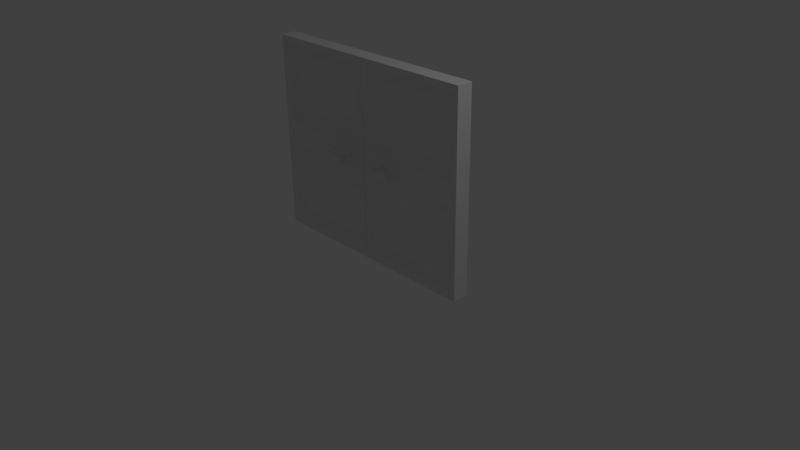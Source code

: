 # Source: lobby-door.blend  (saved by Blender 2.77.0; exported with 4.5.12 LTS)
import bpy
from mathutils import Matrix  # noqa: F401  (used for matrix-valued properties, if any)

bpy.ops.wm.read_factory_settings(use_empty=True)
scene = bpy.context.scene
scene.name = 'Scene'

# ---- collections
col_collection_1 = bpy.data.collections.new('Collection 1'); scene.collection.children.link(col_collection_1)

# ---- materials (node trees are filled in below, after node groups)
mat_material = bpy.data.materials.new('Material')
mat_material.alpha_threshold = 0.0
mat_material.use_transparent_shadow = False
mat_material.roughness = 0.5
mat_material.line_color = (0.0, 0.0, 0.0, 1.0)

# ---- material node trees

# ---- world
world_world = bpy.data.worlds.new('World'); scene.world = world_world
world_world.color = (0.05088, 0.05088, 0.05088)
world_world.use_sun_shadow = False
world_world.sun_shadow_jitter_overblur = 0.0
world_world.cycles.sampling_method = 'MANUAL'

# ---- cameras
cam_camera = bpy.data.cameras.new('Camera')
cam_camera.clip_end = 100.0
cam_camera.lens = 35.0
cam_camera.sensor_width = 32.0
cam_camera.sensor_height = 18.0
cam_camera.ortho_scale = 7.314
cam_camera.dof.focus_distance = 0.0
cam_camera.dof.aperture_fstop = 128.0

# ---- lights
light_lamp = bpy.data.lights.new('Lamp', 'POINT')
light_lamp.transmission_factor = 0.0
light_lamp.cutoff_distance = 30.0
light_lamp.energy = 100.0
light_lamp.shadow_buffer_clip_start = 1.001
light_lamp.shadow_soft_size = 0.1
light_lamp.shadow_maximum_resolution = 0.006
light_lamp.use_absolute_resolution = True

# ---- meshes
me_cube = bpy.data.meshes.new('Cube')
me_cube.from_pydata([(1.533, 0.09288, 0.004728), (1.533, -0.1169, 0.004728), (0.005433, -0.1169, 0.004728), (0.005433, 0.09288, 0.004728), (1.533, 0.09288, 2.606), (1.533, -0.1169, 2.606), (0.005432, -0.1169, 2.606), (0.01395, 0.09288, 2.606), (1.457, -0.07966, 0.1066), (0.08157, -0.07966, 0.1066), (1.457, -0.07966, 2.505), (0.08157, -0.07966, 2.505), (0.08157, -0.07966, 1.457), (1.457, -0.07966, 1.457), (0.08157, -0.07966, 1.162), (1.457, -0.07966, 1.162), (1.338, -0.01511, 2.435), (0.2009, -0.01511, 2.435), (0.2009, -0.01511, 1.527), (1.338, -0.01511, 1.527), (1.342, -0.03177, 0.1787), (0.1966, -0.03177, 0.1787), (0.1966, -0.03177, 1.09), (1.342, -0.03177, 1.09), (0.2956, -0.2161, 1.337), (0.3005, -0.06088, 1.325), (0.2897, -0.2161, 1.334), (0.2968, -0.06088, 1.323), (0.2846, -0.2161, 1.33), (0.2936, -0.06088, 1.321), (0.2804, -0.2161, 1.324), (0.291, -0.06088, 1.317), (0.2773, -0.2161, 1.319), (0.2891, -0.06088, 1.314), (0.2753, -0.2161, 1.312), (0.2879, -0.06088, 1.31), (0.2747, -0.2161, 1.306), (0.2874, -0.06088, 1.306), (0.2753, -0.2161, 1.299), (0.2879, -0.06088, 1.302), (0.2773, -0.2161, 1.293), (0.2891, -0.06088, 1.298), (0.2804, -0.2161, 1.287), (0.291, -0.06088, 1.294), (0.2846, -0.2161, 1.282), (0.2936, -0.06088, 1.291), (0.2897, -0.2161, 1.278), (0.2968, -0.06088, 1.288), (0.2956, -0.2161, 1.274), (0.3005, -0.06088, 1.286), (0.3019, -0.2161, 1.272), (0.3044, -0.06088, 1.285), (0.3085, -0.2161, 1.272), (0.3085, -0.06088, 1.285), (0.3151, -0.2161, 1.272), (0.3126, -0.06088, 1.285), (0.3215, -0.2161, 1.274), (0.3166, -0.06088, 1.286), (0.3273, -0.2161, 1.278), (0.3202, -0.06088, 1.288), (0.3324, -0.2161, 1.282), (0.3234, -0.06088, 1.291), (0.3366, -0.2161, 1.287), (0.326, -0.06088, 1.294), (0.3398, -0.2161, 1.293), (0.328, -0.06088, 1.298), (0.3417, -0.2161, 1.299), (0.3292, -0.06088, 1.302), (0.3423, -0.2161, 1.306), (0.3296, -0.06088, 1.306), (0.3417, -0.2161, 1.312), (0.3292, -0.06088, 1.31), (0.3398, -0.2161, 1.319), (0.328, -0.06088, 1.314), (0.3366, -0.2161, 1.324), (0.326, -0.06088, 1.317), (0.3324, -0.2161, 1.33), (0.3234, -0.06088, 1.321), (0.3273, -0.2161, 1.334), (0.3202, -0.06088, 1.323), (0.3215, -0.2161, 1.337), (0.3166, -0.06088, 1.325), (0.3151, -0.2161, 1.339), (0.3126, -0.06088, 1.326), (0.3085, -0.2161, 1.339), (0.3085, -0.06088, 1.327), (0.3044, -0.06088, 1.326), (0.3019, -0.2161, 1.339), (0.3057, -0.271, 1.225), (0.3624, -0.3122, 1.268), (0.284, -0.3377, 1.268), (0.2356, -0.271, 1.268), (0.284, -0.2043, 1.268), (0.3624, -0.2298, 1.268), (0.3273, -0.3377, 1.338), (0.249, -0.3122, 1.338), (0.249, -0.2298, 1.338), (0.3273, -0.2043, 1.338), (0.3758, -0.271, 1.338), (0.3057, -0.271, 1.382), (0.2929, -0.3102, 1.237), (0.339, -0.2952, 1.237), (0.3263, -0.3344, 1.262), (0.3724, -0.271, 1.262), (0.339, -0.2468, 1.237), (0.2645, -0.271, 1.237), (0.2517, -0.3102, 1.262), (0.2929, -0.2318, 1.237), (0.2517, -0.2318, 1.262), (0.3263, -0.2076, 1.262), (0.3802, -0.2952, 1.303), (0.3802, -0.2468, 1.303), (0.3057, -0.3494, 1.303), (0.3517, -0.3344, 1.303), (0.2311, -0.2952, 1.303), (0.2596, -0.3344, 1.303), (0.2596, -0.2076, 1.303), (0.2311, -0.2468, 1.303), (0.3517, -0.2076, 1.303), (0.3057, -0.1926, 1.303), (0.3596, -0.3102, 1.345), (0.2851, -0.3344, 1.345), (0.239, -0.271, 1.345), (0.2851, -0.2076, 1.345), (0.3596, -0.2318, 1.345), (0.3184, -0.3102, 1.37), (0.3469, -0.271, 1.37), (0.2723, -0.2952, 1.37), (0.2723, -0.2468, 1.37), (0.3184, -0.2318, 1.37), (0.3618, -0.3042, 1.304), (0.6022, -0.2881, 1.275), (0.3639, -0.3021, 1.298), (0.6006, -0.2861, 1.272), (0.3658, -0.2988, 1.292), (0.5991, -0.2835, 1.269), (0.3675, -0.2943, 1.286), (0.5979, -0.2803, 1.267), (0.3689, -0.2888, 1.282), (0.597, -0.2767, 1.265), (0.3699, -0.2825, 1.279), (0.5964, -0.2728, 1.264), (0.3706, -0.2757, 1.277), (0.5962, -0.2687, 1.264), (0.3708, -0.2687, 1.276), (0.5964, -0.2646, 1.264), (0.3706, -0.2616, 1.277), (0.597, -0.2606, 1.265), (0.3699, -0.2548, 1.279), (0.5979, -0.257, 1.267), (0.3689, -0.2485, 1.282), (0.5991, -0.2538, 1.269), (0.3675, -0.243, 1.286), (0.6006, -0.2512, 1.272), (0.3658, -0.2385, 1.292), (0.6022, -0.2492, 1.275), (0.3639, -0.2352, 1.298), (0.6041, -0.248, 1.279), (0.3618, -0.2331, 1.304), (0.6059, -0.2476, 1.283), (0.3596, -0.2324, 1.311), (0.5068, -0.2943, 1.303), (0.5602, -0.2943, 1.278), (0.6041, -0.2893, 1.279), (0.3596, -0.3049, 1.311), (0.6059, -0.2897, 1.283), (0.3574, -0.3042, 1.317), (0.6078, -0.2893, 1.286), (0.3553, -0.3021, 1.324), (0.6097, -0.2881, 1.29), (0.3534, -0.2988, 1.33), (0.6113, -0.2861, 1.293), (0.3517, -0.2943, 1.335), (0.6128, -0.2835, 1.296), (0.3503, -0.2888, 1.339), (0.614, -0.2803, 1.298), (0.3492, -0.2825, 1.343), (0.6149, -0.2767, 1.3), (0.3486, -0.2757, 1.345), (0.6155, -0.2728, 1.301), (0.3484, -0.2687, 1.345), (0.6157, -0.2687, 1.301), (0.3486, -0.2616, 1.345), (0.6155, -0.2646, 1.301), (0.3492, -0.2548, 1.343), (0.6149, -0.2606, 1.3), (0.3503, -0.2485, 1.339), (0.614, -0.257, 1.298), (0.3517, -0.243, 1.335), (0.6128, -0.2538, 1.296), (0.3534, -0.2385, 1.33), (0.6113, -0.2512, 1.293), (0.3553, -0.2352, 1.324), (0.6097, -0.2492, 1.29), (0.3574, -0.2331, 1.317), (0.6078, -0.248, 1.286), (0.4227, -0.2943, 1.3), (0.5581, -0.2485, 1.274), (0.5066, -0.2485, 1.298), (0.4224, -0.2485, 1.295), (0.5581, -0.2888, 1.274), (0.5066, -0.2888, 1.298), (0.4224, -0.2888, 1.295), (0.5602, -0.243, 1.278), (0.5068, -0.243, 1.303), (0.4227, -0.243, 1.3), (0.5565, -0.2825, 1.271), (0.5064, -0.2825, 1.295), (0.4222, -0.2825, 1.292), (0.5627, -0.2385, 1.282), (0.5072, -0.2385, 1.308), (0.423, -0.2385, 1.305), (0.5556, -0.2757, 1.269), (0.5062, -0.2757, 1.293), (0.4221, -0.2757, 1.29), (0.5656, -0.2352, 1.288), (0.5075, -0.2352, 1.314), (0.4234, -0.2352, 1.311), (0.5553, -0.2687, 1.268), (0.5062, -0.2687, 1.292), (0.4221, -0.2687, 1.289), (0.5687, -0.2331, 1.294), (0.508, -0.2331, 1.321), (0.4238, -0.2331, 1.318), (0.4243, -0.2324, 1.325), (0.5084, -0.2324, 1.328), (0.572, -0.2324, 1.3), (0.5556, -0.2616, 1.269), (0.5062, -0.2616, 1.293), (0.4221, -0.2616, 1.29), (0.5565, -0.2548, 1.271), (0.5064, -0.2548, 1.295), (0.4222, -0.2548, 1.292), (0.5627, -0.2988, 1.282), (0.5072, -0.2988, 1.308), (0.423, -0.2988, 1.305), (0.5656, -0.3021, 1.288), (0.5075, -0.3021, 1.314), (0.4234, -0.3021, 1.311), (0.5687, -0.3042, 1.294), (0.508, -0.3042, 1.321), (0.4238, -0.3042, 1.318), (0.572, -0.3049, 1.3), (0.5084, -0.3049, 1.328), (0.4243, -0.3049, 1.325), (0.5753, -0.3042, 1.307), (0.5088, -0.3042, 1.335), (0.4247, -0.3042, 1.332), (0.5784, -0.3021, 1.313), (0.5092, -0.3021, 1.342), (0.4251, -0.3021, 1.339), (0.5813, -0.2988, 1.318), (0.5096, -0.2988, 1.348), (0.4255, -0.2988, 1.345), (0.5838, -0.2943, 1.323), (0.5099, -0.2943, 1.354), (0.4258, -0.2943, 1.351), (0.5859, -0.2888, 1.327), (0.5102, -0.2888, 1.358), (0.4261, -0.2888, 1.355), (0.5875, -0.2825, 1.33), (0.5104, -0.2825, 1.361), (0.4263, -0.2825, 1.359), (0.5884, -0.2757, 1.332), (0.5105, -0.2757, 1.364), (0.4264, -0.2757, 1.361), (0.5887, -0.2687, 1.332), (0.5106, -0.2687, 1.364), (0.4264, -0.2687, 1.361), (0.5884, -0.2616, 1.332), (0.5105, -0.2616, 1.364), (0.4264, -0.2616, 1.361), (0.5875, -0.2548, 1.33), (0.5104, -0.2548, 1.361), (0.4263, -0.2548, 1.359), (0.5859, -0.2485, 1.327), (0.5102, -0.2485, 1.358), (0.4261, -0.2485, 1.355), (0.5838, -0.243, 1.323), (0.5099, -0.243, 1.354), (0.4258, -0.243, 1.351), (0.5813, -0.2385, 1.318), (0.5096, -0.2385, 1.348), (0.4255, -0.2385, 1.345), (0.5784, -0.2352, 1.313), (0.5092, -0.2352, 1.342), (0.4251, -0.2352, 1.339), (0.5753, -0.2331, 1.307), (0.5088, -0.2331, 1.335), (0.4247, -0.2331, 1.332), (0.001631, 0.09288, 0.004728), (0.001631, -0.1169, 0.004728), (-1.502, -0.1169, 0.004728), (-1.502, 0.09288, 0.004728), (0.001631, 0.09288, 2.606), (0.00163, -0.1169, 2.606), (-1.502, -0.1169, 2.606), (-1.502, 0.09288, 2.606), (-0.07451, -0.07966, 0.1066), (-1.425, -0.07966, 0.1066), (-0.07451, -0.07966, 2.505), (-1.425, -0.07966, 2.505), (-1.425, -0.07966, 1.457), (-0.07451, -0.07966, 1.457), (-1.425, -0.07966, 1.162), (-0.07451, -0.07966, 1.162), (-0.1939, -0.01511, 2.435), (-1.306, -0.01511, 2.435), (-1.306, -0.01511, 1.527), (-0.1939, -0.01511, 1.527), (-0.1895, -0.03177, 0.1787), (-1.31, -0.03177, 0.1787), (-1.31, -0.03177, 1.09), (-0.1895, -0.03177, 1.09), (-0.3066, -0.2161, 1.337), (-0.3017, -0.06088, 1.325), (-0.3124, -0.2161, 1.334), (-0.3053, -0.06088, 1.323), (-0.3175, -0.2161, 1.33), (-0.3085, -0.06088, 1.321), (-0.3217, -0.2161, 1.324), (-0.3111, -0.06088, 1.317), (-0.3249, -0.2161, 1.319), (-0.3131, -0.06088, 1.314), (-0.3268, -0.2161, 1.312), (-0.3143, -0.06088, 1.31), (-0.3274, -0.2161, 1.306), (-0.3147, -0.06088, 1.306), (-0.3268, -0.2161, 1.299), (-0.3143, -0.06088, 1.302), (-0.3249, -0.2161, 1.293), (-0.3131, -0.06088, 1.298), (-0.3217, -0.2161, 1.287), (-0.3111, -0.06088, 1.294), (-0.3175, -0.2161, 1.282), (-0.3085, -0.06088, 1.291), (-0.3124, -0.2161, 1.278), (-0.3053, -0.06088, 1.288), (-0.3066, -0.2161, 1.274), (-0.3017, -0.06088, 1.286), (-0.3002, -0.2161, 1.272), (-0.2977, -0.06088, 1.285), (-0.2936, -0.2161, 1.272), (-0.2936, -0.06088, 1.285), (-0.287, -0.2161, 1.272), (-0.2895, -0.06088, 1.285), (-0.2807, -0.2161, 1.274), (-0.2856, -0.06088, 1.286), (-0.2748, -0.2161, 1.278), (-0.2819, -0.06088, 1.288), (-0.2697, -0.2161, 1.282), (-0.2787, -0.06088, 1.291), (-0.2655, -0.2161, 1.287), (-0.2761, -0.06088, 1.294), (-0.2624, -0.2161, 1.293), (-0.2742, -0.06088, 1.298), (-0.2604, -0.2161, 1.299), (-0.273, -0.06088, 1.302), (-0.2598, -0.2161, 1.306), (-0.2726, -0.06088, 1.306), (-0.2604, -0.2161, 1.312), (-0.273, -0.06088, 1.31), (-0.2624, -0.2161, 1.319), (-0.2742, -0.06088, 1.314), (-0.2655, -0.2161, 1.324), (-0.2761, -0.06088, 1.317), (-0.2697, -0.2161, 1.33), (-0.2787, -0.06088, 1.321), (-0.2748, -0.2161, 1.334), (-0.2819, -0.06088, 1.323), (-0.2807, -0.2161, 1.337), (-0.2856, -0.06088, 1.325), (-0.287, -0.2161, 1.339), (-0.2895, -0.06088, 1.326), (-0.2936, -0.2161, 1.339), (-0.2936, -0.06088, 1.327), (-0.2977, -0.06088, 1.326), (-0.3002, -0.2161, 1.339), (-0.2965, -0.271, 1.225), (-0.2397, -0.3122, 1.268), (-0.3181, -0.3377, 1.268), (-0.3666, -0.271, 1.268), (-0.3181, -0.2043, 1.268), (-0.2397, -0.2298, 1.268), (-0.2748, -0.3377, 1.338), (-0.3532, -0.3122, 1.338), (-0.3532, -0.2298, 1.338), (-0.2748, -0.2043, 1.338), (-0.2263, -0.271, 1.338), (-0.2965, -0.271, 1.382), (-0.3092, -0.3102, 1.237), (-0.2631, -0.2952, 1.237), (-0.2759, -0.3344, 1.262), (-0.2298, -0.271, 1.262), (-0.2631, -0.2468, 1.237), (-0.3377, -0.271, 1.237), (-0.3504, -0.3102, 1.262), (-0.3092, -0.2318, 1.237), (-0.3504, -0.2318, 1.262), (-0.2759, -0.2076, 1.262), (-0.2219, -0.2952, 1.303), (-0.2219, -0.2468, 1.303), (-0.2965, -0.3494, 1.303), (-0.2504, -0.3344, 1.303), (-0.371, -0.2952, 1.303), (-0.3425, -0.3344, 1.303), (-0.3425, -0.2076, 1.303), (-0.371, -0.2468, 1.303), (-0.2504, -0.2076, 1.303), (-0.2965, -0.1926, 1.303), (-0.2425, -0.3102, 1.345), (-0.3171, -0.3344, 1.345), (-0.3631, -0.271, 1.345), (-0.3171, -0.2076, 1.345), (-0.2425, -0.2318, 1.345), (-0.2837, -0.3102, 1.37), (-0.2552, -0.271, 1.37), (-0.3298, -0.2952, 1.37), (-0.3298, -0.2468, 1.37), (-0.2837, -0.2318, 1.37), (-0.3556, -0.2331, 1.304), (-0.5961, -0.2492, 1.275), (-0.3577, -0.2352, 1.298), (-0.5944, -0.2512, 1.272), (-0.3596, -0.2385, 1.292), (-0.5929, -0.2538, 1.269), (-0.3613, -0.243, 1.286), (-0.5917, -0.257, 1.267), (-0.3627, -0.2485, 1.282), (-0.5908, -0.2606, 1.265), (-0.3638, -0.2548, 1.279), (-0.5903, -0.2646, 1.264), (-0.3644, -0.2616, 1.277), (-0.5901, -0.2687, 1.264), (-0.3646, -0.2687, 1.276), (-0.5903, -0.2728, 1.264), (-0.3644, -0.2757, 1.277), (-0.5908, -0.2767, 1.265), (-0.3638, -0.2825, 1.279), (-0.5917, -0.2803, 1.267), (-0.3627, -0.2888, 1.282), (-0.5929, -0.2835, 1.269), (-0.3613, -0.2943, 1.286), (-0.5944, -0.2861, 1.272), (-0.3596, -0.2988, 1.292), (-0.5961, -0.2881, 1.275), (-0.3577, -0.3021, 1.298), (-0.5979, -0.2893, 1.279), (-0.3556, -0.3042, 1.304), (-0.5998, -0.2897, 1.283), (-0.3534, -0.3049, 1.311), (-0.5007, -0.243, 1.303), (-0.554, -0.243, 1.278), (-0.5979, -0.248, 1.279), (-0.3534, -0.2324, 1.311), (-0.5998, -0.2476, 1.283), (-0.3512, -0.2331, 1.317), (-0.6017, -0.248, 1.286), (-0.3491, -0.2352, 1.324), (-0.6035, -0.2492, 1.29), (-0.3472, -0.2385, 1.33), (-0.6052, -0.2512, 1.293), (-0.3455, -0.243, 1.335), (-0.6066, -0.2538, 1.296), (-0.3441, -0.2485, 1.339), (-0.6079, -0.257, 1.298), (-0.3431, -0.2548, 1.343), (-0.6087, -0.2606, 1.3), (-0.3424, -0.2616, 1.345), (-0.6093, -0.2646, 1.301), (-0.3422, -0.2687, 1.345), (-0.6095, -0.2687, 1.301), (-0.3424, -0.2757, 1.345), (-0.6093, -0.2728, 1.301), (-0.3431, -0.2825, 1.343), (-0.6087, -0.2767, 1.3), (-0.3441, -0.2888, 1.339), (-0.6079, -0.2803, 1.298), (-0.3455, -0.2943, 1.335), (-0.6066, -0.2835, 1.296), (-0.3472, -0.2988, 1.33), (-0.6052, -0.2861, 1.293), (-0.3491, -0.3021, 1.324), (-0.6035, -0.2881, 1.29), (-0.3512, -0.3042, 1.317), (-0.6017, -0.2893, 1.286), (-0.4165, -0.243, 1.3), (-0.5519, -0.2888, 1.274), (-0.5004, -0.2888, 1.298), (-0.4163, -0.2888, 1.295), (-0.5519, -0.2485, 1.274), (-0.5004, -0.2485, 1.298), (-0.4163, -0.2485, 1.295), (-0.554, -0.2943, 1.278), (-0.5007, -0.2943, 1.303), (-0.4165, -0.2943, 1.3), (-0.5504, -0.2548, 1.271), (-0.5002, -0.2548, 1.295), (-0.4161, -0.2548, 1.292), (-0.5565, -0.2988, 1.282), (-0.501, -0.2988, 1.308), (-0.4169, -0.2988, 1.305), (-0.5494, -0.2616, 1.269), (-0.5001, -0.2616, 1.293), (-0.4159, -0.2616, 1.29), (-0.5594, -0.3021, 1.288), (-0.5014, -0.3021, 1.314), (-0.4173, -0.3021, 1.311), (-0.5491, -0.2687, 1.268), (-0.5, -0.2687, 1.292), (-0.4159, -0.2687, 1.289), (-0.5626, -0.3042, 1.294), (-0.5018, -0.3042, 1.321), (-0.4177, -0.3042, 1.318), (-0.4181, -0.3049, 1.325), (-0.5022, -0.3049, 1.328), (-0.5658, -0.3049, 1.3), (-0.5494, -0.2757, 1.269), (-0.5001, -0.2757, 1.293), (-0.4159, -0.2757, 1.29), (-0.5504, -0.2825, 1.271), (-0.5002, -0.2825, 1.295), (-0.4161, -0.2825, 1.292), (-0.5565, -0.2385, 1.282), (-0.501, -0.2385, 1.308), (-0.4169, -0.2385, 1.305), (-0.5594, -0.2352, 1.288), (-0.5014, -0.2352, 1.314), (-0.4173, -0.2352, 1.311), (-0.5626, -0.2331, 1.294), (-0.5018, -0.2331, 1.321), (-0.4177, -0.2331, 1.318), (-0.5658, -0.2324, 1.3), (-0.5022, -0.2324, 1.328), (-0.4181, -0.2324, 1.325), (-0.5691, -0.2331, 1.307), (-0.5026, -0.2331, 1.335), (-0.4185, -0.2331, 1.332), (-0.5722, -0.2352, 1.313), (-0.5031, -0.2352, 1.342), (-0.4189, -0.2352, 1.339), (-0.5751, -0.2385, 1.318), (-0.5034, -0.2385, 1.348), (-0.4193, -0.2385, 1.345), (-0.5777, -0.243, 1.323), (-0.5038, -0.243, 1.354), (-0.4196, -0.243, 1.351), (-0.5798, -0.2485, 1.327), (-0.504, -0.2485, 1.358), (-0.4199, -0.2485, 1.355), (-0.5813, -0.2548, 1.33), (-0.5042, -0.2548, 1.361), (-0.4201, -0.2548, 1.359), (-0.5823, -0.2616, 1.332), (-0.5044, -0.2616, 1.364), (-0.4202, -0.2616, 1.361), (-0.5826, -0.2687, 1.332), (-0.5044, -0.2687, 1.364), (-0.4203, -0.2687, 1.361), (-0.5823, -0.2757, 1.332), (-0.5044, -0.2757, 1.364), (-0.4202, -0.2757, 1.361), (-0.5813, -0.2825, 1.33), (-0.5042, -0.2825, 1.361), (-0.4201, -0.2825, 1.359), (-0.5798, -0.2888, 1.327), (-0.504, -0.2888, 1.358), (-0.4199, -0.2888, 1.355), (-0.5777, -0.2943, 1.323), (-0.5038, -0.2943, 1.354), (-0.4196, -0.2943, 1.351), (-0.5751, -0.2988, 1.318), (-0.5034, -0.2988, 1.348), (-0.4193, -0.2988, 1.345), (-0.5722, -0.3021, 1.313), (-0.5031, -0.3021, 1.342), (-0.4189, -0.3021, 1.339), (-0.5691, -0.3042, 1.307), (-0.5026, -0.3042, 1.335), (-0.4185, -0.3042, 1.332)], [], [(4, 7, 6, 5), (0, 4, 5, 1), (6, 2, 9, 12, 11), (2, 6, 7, 3), (4, 0, 3, 7), (1, 5, 10, 13, 8), (2, 1, 8, 9), (5, 6, 11, 10), (18, 19, 16, 17), (10, 11, 17, 16), (13, 10, 16, 19), (12, 13, 19, 18), (11, 12, 18, 17), (14, 15, 23, 22), (9, 8, 20, 21), (20, 23, 22, 21), (14, 22, 21, 9), (23, 15, 8, 20), (13, 12, 14, 15), (86, 87, 84, 85), (45, 44, 42, 43), (85, 84, 82, 83), (25, 24, 87, 86), (47, 46, 44, 45), (83, 82, 80, 81), (27, 26, 24, 25), (49, 48, 46, 47), (81, 80, 78, 79), (29, 28, 26, 27), (51, 50, 48, 49), (79, 78, 76, 77), (31, 30, 28, 29), (53, 52, 50, 51), (77, 76, 74, 75), (33, 32, 30, 31), (55, 54, 52, 53), (75, 74, 72, 73), (35, 34, 32, 33), (57, 56, 54, 55), (73, 72, 70, 71), (37, 36, 34, 35), (59, 58, 56, 57), (71, 70, 68, 69), (39, 38, 36, 37), (61, 60, 58, 59), (69, 68, 66, 67), (41, 40, 38, 39), (63, 62, 60, 61), (67, 66, 64, 65), (65, 64, 62, 63), (43, 42, 40, 41), (88, 101, 100), (89, 101, 103), (88, 100, 105), (88, 105, 107), (88, 107, 104), (89, 103, 110), (90, 102, 112), (91, 106, 114), (92, 108, 116), (93, 109, 118), (89, 110, 113), (90, 112, 115), (91, 114, 117), (92, 116, 119), (93, 118, 111), (94, 120, 125), (95, 121, 127), (96, 122, 128), (97, 123, 129), (98, 124, 126), (126, 129, 99), (126, 124, 129), (124, 97, 129), (129, 128, 99), (129, 123, 128), (123, 96, 128), (128, 127, 99), (128, 122, 127), (122, 95, 127), (127, 125, 99), (127, 121, 125), (121, 94, 125), (125, 126, 99), (125, 120, 126), (120, 98, 126), (111, 124, 98), (111, 118, 124), (118, 97, 124), (119, 123, 97), (119, 116, 123), (116, 96, 123), (117, 122, 96), (117, 114, 122), (114, 95, 122), (115, 121, 95), (115, 112, 121), (112, 94, 121), (113, 120, 94), (113, 110, 120), (110, 98, 120), (118, 119, 97), (118, 109, 119), (109, 92, 119), (116, 117, 96), (116, 108, 117), (108, 91, 117), (114, 115, 95), (114, 106, 115), (106, 90, 115), (112, 113, 94), (112, 102, 113), (102, 89, 113), (110, 111, 98), (110, 103, 111), (103, 93, 111), (104, 109, 93), (104, 107, 109), (107, 92, 109), (107, 108, 92), (107, 105, 108), (105, 91, 108), (105, 106, 91), (105, 100, 106), (100, 90, 106), (103, 104, 93), (103, 101, 104), (101, 88, 104), (100, 102, 90), (100, 101, 102), (101, 89, 102), (238, 237, 240, 241), (132, 238, 241, 130), (212, 141, 139, 206), (270, 269, 272, 273), (202, 201, 161, 196), (226, 159, 157, 221), (259, 258, 261, 262), (138, 202, 196, 136), (221, 157, 155, 215), (262, 261, 264, 265), (161, 162, 233, 234), (215, 155, 153, 209), (176, 262, 265, 178), (196, 161, 234, 235), (209, 153, 151, 203), (264, 263, 266, 267), (136, 196, 235, 134), (203, 151, 149, 197), (265, 264, 267, 268), (234, 233, 236, 237), (197, 149, 147, 230), (178, 265, 268, 180), (235, 234, 237, 238), (230, 147, 145, 227), (267, 266, 269, 270), (134, 235, 238, 132), (227, 145, 143, 218), (268, 267, 270, 271), (237, 236, 239, 240), (218, 143, 141, 212), (174, 259, 262, 176), (180, 268, 271, 182), (206, 139, 137, 200), (271, 270, 273, 274), (240, 239, 242, 243), (200, 137, 135, 162), (182, 271, 274, 184), (241, 240, 243, 244), (162, 135, 133, 233), (273, 272, 275, 276), (130, 241, 244, 164), (233, 133, 131, 236), (274, 273, 276, 277), (243, 242, 245, 246), (236, 131, 163, 239), (184, 274, 277, 186), (244, 243, 246, 247), (239, 163, 165, 242), (276, 275, 278, 279), (164, 244, 247, 166), (242, 165, 167, 245), (277, 276, 279, 280), (246, 245, 248, 249), (245, 167, 169, 248), (186, 277, 280, 188), (247, 246, 249, 250), (248, 169, 171, 251), (279, 278, 281, 282), (166, 247, 250, 168), (251, 171, 173, 254), (280, 279, 282, 283), (249, 248, 251, 252), (254, 173, 175, 257), (188, 280, 283, 190), (250, 249, 252, 253), (257, 175, 177, 260), (282, 281, 284, 285), (168, 250, 253, 170), (260, 177, 179, 263), (283, 282, 285, 286), (252, 251, 254, 255), (263, 179, 181, 266), (190, 283, 286, 192), (253, 252, 255, 256), (266, 181, 183, 269), (285, 284, 287, 288), (170, 253, 256, 172), (269, 183, 185, 272), (286, 285, 288, 289), (255, 254, 257, 258), (272, 185, 187, 275), (192, 286, 289, 194), (256, 255, 258, 259), (275, 187, 189, 278), (288, 287, 226, 225), (172, 256, 259, 174), (278, 189, 191, 281), (289, 288, 225, 224), (258, 257, 260, 261), (281, 191, 193, 284), (194, 289, 224, 160), (284, 193, 195, 287), (261, 260, 263, 264), (201, 200, 162, 161), (287, 195, 159, 226), (139, 141, 143, 145, 147, 149, 151, 153, 155, 157, 159, 195, 193, 191, 189, 187, 185, 183, 181, 179, 177, 175, 173, 171, 169, 167, 165, 163, 131, 133, 135, 137), (140, 208, 202, 138), (208, 207, 201, 202), (207, 206, 200, 201), (144, 220, 214, 142), (220, 219, 213, 214), (219, 218, 212, 213), (146, 229, 220, 144), (229, 228, 219, 220), (228, 227, 218, 219), (148, 232, 229, 146), (232, 231, 228, 229), (231, 230, 227, 228), (150, 199, 232, 148), (199, 198, 231, 232), (198, 197, 230, 231), (152, 205, 199, 150), (205, 204, 198, 199), (204, 203, 197, 198), (154, 211, 205, 152), (211, 210, 204, 205), (210, 209, 203, 204), (156, 217, 211, 154), (217, 216, 210, 211), (216, 215, 209, 210), (158, 223, 217, 156), (223, 222, 216, 217), (222, 221, 215, 216), (160, 224, 223, 158), (224, 225, 222, 223), (225, 226, 221, 222), (142, 214, 208, 140), (214, 213, 207, 208), (213, 212, 206, 207), (294, 297, 296, 295), (290, 294, 295, 291), (296, 292, 299, 302, 301), (292, 296, 297, 293), (294, 290, 293, 297), (291, 295, 300, 303, 298), (292, 291, 298, 299), (295, 296, 301, 300), (308, 309, 306, 307), (300, 301, 307, 306), (303, 300, 306, 309), (302, 303, 309, 308), (301, 302, 308, 307), (304, 305, 313, 312), (299, 298, 310, 311), (310, 313, 312, 311), (304, 312, 311, 299), (313, 305, 298, 310), (303, 302, 304, 305), (376, 377, 374, 375), (335, 334, 332, 333), (375, 374, 372, 373), (315, 314, 377, 376), (337, 336, 334, 335), (373, 372, 370, 371), (317, 316, 314, 315), (339, 338, 336, 337), (371, 370, 368, 369), (319, 318, 316, 317), (341, 340, 338, 339), (369, 368, 366, 367), (321, 320, 318, 319), (343, 342, 340, 341), (367, 366, 364, 365), (323, 322, 320, 321), (345, 344, 342, 343), (365, 364, 362, 363), (325, 324, 322, 323), (347, 346, 344, 345), (363, 362, 360, 361), (327, 326, 324, 325), (349, 348, 346, 347), (361, 360, 358, 359), (329, 328, 326, 327), (351, 350, 348, 349), (359, 358, 356, 357), (331, 330, 328, 329), (353, 352, 350, 351), (357, 356, 354, 355), (355, 354, 352, 353), (333, 332, 330, 331), (378, 391, 390), (379, 391, 393), (378, 390, 395), (378, 395, 397), (378, 397, 394), (379, 393, 400), (380, 392, 402), (381, 396, 404), (382, 398, 406), (383, 399, 408), (379, 400, 403), (380, 402, 405), (381, 404, 407), (382, 406, 409), (383, 408, 401), (384, 410, 415), (385, 411, 417), (386, 412, 418), (387, 413, 419), (388, 414, 416), (416, 419, 389), (416, 414, 419), (414, 387, 419), (419, 418, 389), (419, 413, 418), (413, 386, 418), (418, 417, 389), (418, 412, 417), (412, 385, 417), (417, 415, 389), (417, 411, 415), (411, 384, 415), (415, 416, 389), (415, 410, 416), (410, 388, 416), (401, 414, 388), (401, 408, 414), (408, 387, 414), (409, 413, 387), (409, 406, 413), (406, 386, 413), (407, 412, 386), (407, 404, 412), (404, 385, 412), (405, 411, 385), (405, 402, 411), (402, 384, 411), (403, 410, 384), (403, 400, 410), (400, 388, 410), (408, 409, 387), (408, 399, 409), (399, 382, 409), (406, 407, 386), (406, 398, 407), (398, 381, 407), (404, 405, 385), (404, 396, 405), (396, 380, 405), (402, 403, 384), (402, 392, 403), (392, 379, 403), (400, 401, 388), (400, 393, 401), (393, 383, 401), (394, 399, 383), (394, 397, 399), (397, 382, 399), (397, 398, 382), (397, 395, 398), (395, 381, 398), (395, 396, 381), (395, 390, 396), (390, 380, 396), (393, 394, 383), (393, 391, 394), (391, 378, 394), (390, 392, 380), (390, 391, 392), (391, 379, 392), (528, 527, 530, 531), (422, 528, 531, 420), (502, 431, 429, 496), (560, 559, 562, 563), (492, 491, 451, 486), (516, 449, 447, 511), (549, 548, 551, 552), (428, 492, 486, 426), (511, 447, 445, 505), (552, 551, 554, 555), (451, 452, 523, 524), (505, 445, 443, 499), (466, 552, 555, 468), (486, 451, 524, 525), (499, 443, 441, 493), (554, 553, 556, 557), (426, 486, 525, 424), (493, 441, 439, 487), (555, 554, 557, 558), (524, 523, 526, 527), (487, 439, 437, 520), (468, 555, 558, 470), (525, 524, 527, 528), (520, 437, 435, 517), (557, 556, 559, 560), (424, 525, 528, 422), (517, 435, 433, 508), (558, 557, 560, 561), (527, 526, 529, 530), (508, 433, 431, 502), (464, 549, 552, 466), (470, 558, 561, 472), (496, 429, 427, 490), (561, 560, 563, 564), (530, 529, 532, 533), (490, 427, 425, 452), (472, 561, 564, 474), (531, 530, 533, 534), (452, 425, 423, 523), (563, 562, 565, 566), (420, 531, 534, 454), (523, 423, 421, 526), (564, 563, 566, 567), (533, 532, 535, 536), (526, 421, 453, 529), (474, 564, 567, 476), (534, 533, 536, 537), (529, 453, 455, 532), (566, 565, 568, 569), (454, 534, 537, 456), (532, 455, 457, 535), (567, 566, 569, 570), (536, 535, 538, 539), (535, 457, 459, 538), (476, 567, 570, 478), (537, 536, 539, 540), (538, 459, 461, 541), (569, 568, 571, 572), (456, 537, 540, 458), (541, 461, 463, 544), (570, 569, 572, 573), (539, 538, 541, 542), (544, 463, 465, 547), (478, 570, 573, 480), (540, 539, 542, 543), (547, 465, 467, 550), (572, 571, 574, 575), (458, 540, 543, 460), (550, 467, 469, 553), (573, 572, 575, 576), (542, 541, 544, 545), (553, 469, 471, 556), (480, 573, 576, 482), (543, 542, 545, 546), (556, 471, 473, 559), (575, 574, 577, 578), (460, 543, 546, 462), (559, 473, 475, 562), (576, 575, 578, 579), (545, 544, 547, 548), (562, 475, 477, 565), (482, 576, 579, 484), (546, 545, 548, 549), (565, 477, 479, 568), (578, 577, 516, 515), (462, 546, 549, 464), (568, 479, 481, 571), (579, 578, 515, 514), (548, 547, 550, 551), (571, 481, 483, 574), (484, 579, 514, 450), (574, 483, 485, 577), (551, 550, 553, 554), (491, 490, 452, 451), (577, 485, 449, 516), (429, 431, 433, 435, 437, 439, 441, 443, 445, 447, 449, 485, 483, 481, 479, 477, 475, 473, 471, 469, 467, 465, 463, 461, 459, 457, 455, 453, 421, 423, 425, 427), (430, 498, 492, 428), (498, 497, 491, 492), (497, 496, 490, 491), (434, 510, 504, 432), (510, 509, 503, 504), (509, 508, 502, 503), (436, 519, 510, 434), (519, 518, 509, 510), (518, 517, 508, 509), (438, 522, 519, 436), (522, 521, 518, 519), (521, 520, 517, 518), (440, 489, 522, 438), (489, 488, 521, 522), (488, 487, 520, 521), (442, 495, 489, 440), (495, 494, 488, 489), (494, 493, 487, 488), (444, 501, 495, 442), (501, 500, 494, 495), (500, 499, 493, 494), (446, 507, 501, 444), (507, 506, 500, 501), (506, 505, 499, 500), (448, 513, 507, 446), (513, 512, 506, 507), (512, 511, 505, 506), (450, 514, 513, 448), (514, 515, 512, 513), (515, 516, 511, 512), (432, 504, 498, 430), (504, 503, 497, 498), (503, 502, 496, 497)])
me_cube.materials.append(mat_material)
me_cube.use_remesh_preserve_volume = False
me_cube.use_remesh_preserve_attributes = False
me_cube.use_mirror_vertex_groups = False
me_cube.update()

# ---- objects
ob_cube = bpy.data.objects.new('Cube', me_cube)
ob_lamp = bpy.data.objects.new('Lamp', light_lamp)
ob_camera = bpy.data.objects.new('Camera', cam_camera)

# ---- transforms, parenting, visibility, modifiers, constraints
ob_cube.location = (0.0, 0.0, 0.0)
ob_cube.lock_rotations_4d = False
ob_cube.empty_display_type = 'ARROWS'
ob_cube.lineart.crease_threshold = 0.0
ob_lamp.location = (4.076, 1.005, 5.904)
ob_lamp.rotation_euler = (0.6503, 0.05522, 1.866)
ob_lamp.lock_rotations_4d = False
ob_lamp.empty_display_type = 'ARROWS'
ob_lamp.color = (0.0, 0.0, 0.0, 0.0)
ob_lamp.lineart.crease_threshold = 0.0
ob_camera.location = (7.481, -6.508, 5.344)
ob_camera.rotation_euler = (1.109, 0.01082, 0.8149)
ob_camera.lock_rotations_4d = False
ob_camera.empty_display_type = 'ARROWS'
ob_camera.color = (0.0, 0.0, 0.0, 0.0)
ob_camera.display_type = 'WIRE'
ob_camera.lineart.crease_threshold = 0.0

# ---- collection membership
col_collection_1.objects.link(ob_cube)
col_collection_1.objects.link(ob_lamp)
col_collection_1.objects.link(ob_camera)

# ---- scene / render settings (as saved in the file)
scene.camera = ob_camera
scene.frame_start = 1; scene.frame_end = 250; scene.frame_set(1)
scene.render.engine = 'BLENDER_EEVEE_NEXT'
scene.render.resolution_percentage = 50
scene.render.dither_intensity = 0.0
scene.cycles.use_denoising = False
scene.cycles.samples = 128
scene.cycles.sampling_pattern = 'TABULATED_SOBOL'
scene.cycles.light_sampling_threshold = 0.0
scene.cycles.use_adaptive_sampling = False
scene.cycles.use_light_tree = False
scene.cycles.blur_glossy = 0.0
scene.cycles.sample_clamp_indirect = 0.0
scene.view_settings.view_transform = 'Standard'
bpy.context.view_layer.update()
